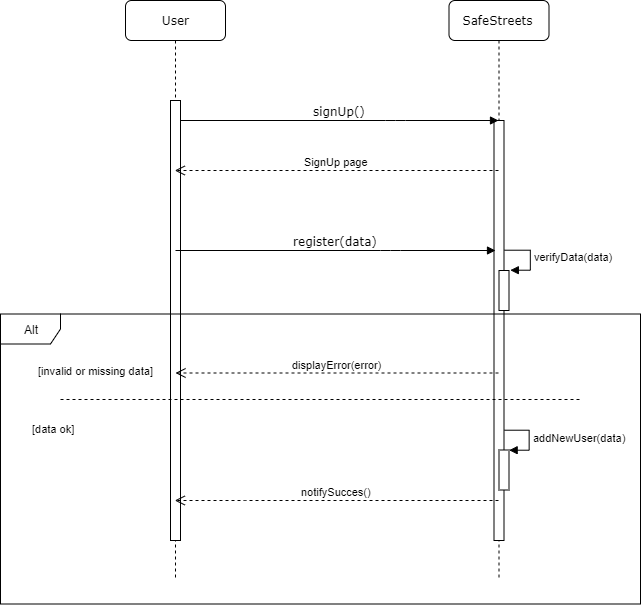

The diagram above was exported from draw.io. Its source (the exported page's mxGraphModel, read from the mxfile embedded in the PNG):
<mxGraphModel dx="784" dy="865" grid="1" gridSize="10" guides="1" tooltips="1" connect="1" arrows="1" fold="1" page="1" pageScale="1" pageWidth="850" pageHeight="1100" background="#ffffff" math="0" shadow="0">
  <root>
    <mxCell id="0" />
    <mxCell id="1" parent="0" />
    <mxCell id="7baba1c4bc27f4b0-3" value="SafeStreets" style="shape=umlLifeline;perimeter=lifelinePerimeter;whiteSpace=wrap;html=1;container=1;collapsible=0;recursiveResize=0;outlineConnect=0;rounded=1;shadow=0;comic=0;labelBackgroundColor=none;strokeColor=#000000;strokeWidth=1;fillColor=#FFFFFF;fontFamily=Verdana;fontSize=12;fontColor=#000000;align=center;" parent="1" vertex="1">
      <mxGeometry x="553.5" y="90" width="100" height="580" as="geometry" />
    </mxCell>
    <mxCell id="7baba1c4bc27f4b0-13" value="" style="html=1;points=[];perimeter=orthogonalPerimeter;rounded=0;shadow=0;comic=0;labelBackgroundColor=none;strokeColor=#000000;strokeWidth=1;fillColor=#FFFFFF;fontFamily=Verdana;fontSize=12;fontColor=#000000;align=center;" parent="7baba1c4bc27f4b0-3" vertex="1">
      <mxGeometry x="45" y="120" width="10" height="420" as="geometry" />
    </mxCell>
    <mxCell id="c8W4nKSwttf3xgAVdofP-9" value="" style="html=1;points=[];perimeter=orthogonalPerimeter;" parent="7baba1c4bc27f4b0-3" vertex="1">
      <mxGeometry x="50" y="270" width="10" height="40" as="geometry" />
    </mxCell>
    <mxCell id="c8W4nKSwttf3xgAVdofP-10" value="verifyData(data)" style="edgeStyle=orthogonalEdgeStyle;html=1;align=left;spacingLeft=2;endArrow=block;rounded=0;entryX=1;entryY=0;" parent="7baba1c4bc27f4b0-3" edge="1">
      <mxGeometry relative="1" as="geometry">
        <mxPoint x="56" y="250" as="sourcePoint" />
        <Array as="points">
          <mxPoint x="81" y="250" />
        </Array>
        <mxPoint x="60.833333333333485" y="269.66666666666674" as="targetPoint" />
      </mxGeometry>
    </mxCell>
    <mxCell id="7baba1c4bc27f4b0-8" value="User" style="shape=umlLifeline;perimeter=lifelinePerimeter;whiteSpace=wrap;html=1;container=1;collapsible=0;recursiveResize=0;outlineConnect=0;rounded=1;shadow=0;comic=0;labelBackgroundColor=none;strokeColor=#000000;strokeWidth=1;fillColor=#FFFFFF;fontFamily=Verdana;fontSize=12;fontColor=#000000;align=center;" parent="1" vertex="1">
      <mxGeometry x="230" y="90" width="100" height="580" as="geometry" />
    </mxCell>
    <mxCell id="7baba1c4bc27f4b0-9" value="" style="html=1;points=[];perimeter=orthogonalPerimeter;rounded=0;shadow=0;comic=0;labelBackgroundColor=none;strokeColor=#000000;strokeWidth=1;fillColor=#FFFFFF;fontFamily=Verdana;fontSize=12;fontColor=#000000;align=center;" parent="7baba1c4bc27f4b0-8" vertex="1">
      <mxGeometry x="45" y="100" width="10" height="440" as="geometry" />
    </mxCell>
    <mxCell id="7baba1c4bc27f4b0-11" value="signUp()" style="html=1;verticalAlign=bottom;endArrow=block;labelBackgroundColor=none;fontFamily=Verdana;fontSize=12;edgeStyle=elbowEdgeStyle;elbow=vertical;" parent="1" source="7baba1c4bc27f4b0-9" target="7baba1c4bc27f4b0-3" edge="1">
      <mxGeometry relative="1" as="geometry">
        <mxPoint x="350" y="200" as="sourcePoint" />
        <mxPoint x="416" y="189.71428571428578" as="targetPoint" />
        <Array as="points">
          <mxPoint x="500" y="210" />
        </Array>
      </mxGeometry>
    </mxCell>
    <mxCell id="c8W4nKSwttf3xgAVdofP-2" value="SignUp page" style="html=1;verticalAlign=bottom;endArrow=open;dashed=1;endSize=8;" parent="1" source="7baba1c4bc27f4b0-3" target="7baba1c4bc27f4b0-8" edge="1">
      <mxGeometry relative="1" as="geometry">
        <mxPoint x="310" y="690" as="sourcePoint" />
        <mxPoint x="230" y="690" as="targetPoint" />
        <Array as="points">
          <mxPoint x="480" y="260" />
        </Array>
      </mxGeometry>
    </mxCell>
    <mxCell id="c8W4nKSwttf3xgAVdofP-8" value="register(data)" style="html=1;verticalAlign=bottom;endArrow=block;labelBackgroundColor=none;fontFamily=Verdana;fontSize=12;edgeStyle=elbowEdgeStyle;elbow=vertical;" parent="1" edge="1">
      <mxGeometry relative="1" as="geometry">
        <mxPoint x="280" y="340" as="sourcePoint" />
        <mxPoint x="600" y="340" as="targetPoint" />
        <Array as="points">
          <mxPoint x="495" y="340" />
        </Array>
      </mxGeometry>
    </mxCell>
    <mxCell id="c8W4nKSwttf3xgAVdofP-11" value="Alt" style="shape=umlFrame;whiteSpace=wrap;html=1;" parent="1" vertex="1">
      <mxGeometry x="105" y="403.5" width="640" height="290" as="geometry" />
    </mxCell>
    <mxCell id="c8W4nKSwttf3xgAVdofP-13" value="displayError(error)" style="html=1;verticalAlign=bottom;endArrow=open;dashed=1;endSize=8;fontSize=11;" parent="1" source="7baba1c4bc27f4b0-3" edge="1">
      <mxGeometry relative="1" as="geometry">
        <mxPoint x="360" y="462.5" as="sourcePoint" />
        <mxPoint x="280" y="462.5" as="targetPoint" />
      </mxGeometry>
    </mxCell>
    <mxCell id="c8W4nKSwttf3xgAVdofP-14" value="[invalid or missing data]" style="text;html=1;resizable=0;autosize=1;align=center;verticalAlign=middle;points=[];fillColor=none;strokeColor=none;rounded=0;fontSize=11;" parent="1" vertex="1">
      <mxGeometry x="135" y="450" width="130" height="20" as="geometry" />
    </mxCell>
    <mxCell id="c8W4nKSwttf3xgAVdofP-17" value="" style="endArrow=none;dashed=1;html=1;fontSize=11;" parent="1" edge="1">
      <mxGeometry width="50" height="50" relative="1" as="geometry">
        <mxPoint x="165" y="489" as="sourcePoint" />
        <mxPoint x="685" y="489" as="targetPoint" />
      </mxGeometry>
    </mxCell>
    <mxCell id="c8W4nKSwttf3xgAVdofP-18" value="[data ok]" style="text;html=1;resizable=0;points=[];autosize=1;align=left;verticalAlign=top;spacingTop=-4;fontSize=11;" parent="1" vertex="1">
      <mxGeometry x="135" y="510" width="60" height="10" as="geometry" />
    </mxCell>
    <mxCell id="c8W4nKSwttf3xgAVdofP-19" value="" style="html=1;points=[];perimeter=orthogonalPerimeter;fontSize=11;" parent="1" vertex="1">
      <mxGeometry x="603.5" y="539.5" width="10" height="40" as="geometry" />
    </mxCell>
    <mxCell id="c8W4nKSwttf3xgAVdofP-20" value="addNewUser(data)" style="edgeStyle=orthogonalEdgeStyle;html=1;align=left;spacingLeft=2;endArrow=block;rounded=0;entryX=1;entryY=0;fontSize=11;" parent="1" target="c8W4nKSwttf3xgAVdofP-19" edge="1">
      <mxGeometry relative="1" as="geometry">
        <mxPoint x="608.5" y="519.5" as="sourcePoint" />
        <Array as="points">
          <mxPoint x="633.5" y="519.5" />
        </Array>
      </mxGeometry>
    </mxCell>
    <mxCell id="c8W4nKSwttf3xgAVdofP-21" value="notifySucces()" style="html=1;verticalAlign=bottom;endArrow=open;dashed=1;endSize=8;fontSize=11;" parent="1" source="7baba1c4bc27f4b0-3" target="7baba1c4bc27f4b0-8" edge="1">
      <mxGeometry relative="1" as="geometry">
        <mxPoint x="360" y="730" as="sourcePoint" />
        <mxPoint x="120" y="730" as="targetPoint" />
        <Array as="points">
          <mxPoint x="340" y="590" />
        </Array>
      </mxGeometry>
    </mxCell>
  </root>
</mxGraphModel>